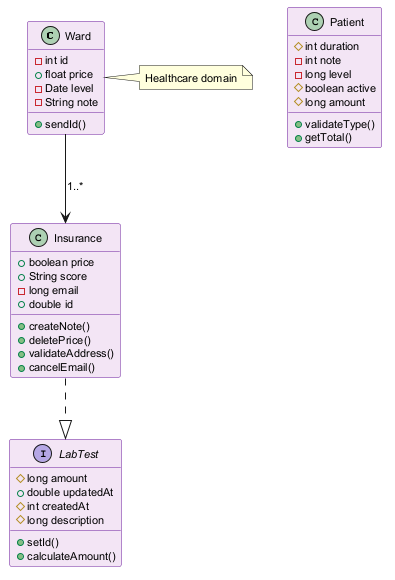

The diagram above was rendered by PlantUML. Its source (embedded in the PNG):
@startuml
skinparam backgroundColor #FFFFFF
skinparam classBackgroundColor #F3E5F5
skinparam classBorderColor #6A1B9A
skinparam defaultFontSize 11
class Ward {
  -int id
  +float price
  -Date level
  -String note
  +sendId()
}
interface LabTest {
  #long amount
  +double updatedAt
  #int createdAt
  #long description
  +setId()
  +calculateAmount()
}
class Patient {
  #int duration
  -int note
  -long level
  #boolean active
  #long amount
  +validateType()
  +getTotal()
}
class Insurance {
  +boolean price
  +String score
  -long email
  +double id
  +createNote()
  +deletePrice()
  +validateAddress()
  +cancelEmail()
}
Insurance ..|> LabTest
Ward --> Insurance : "1..*"
note right of Ward : Healthcare domain
@enduml